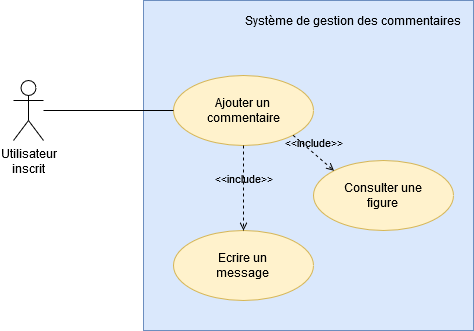

The diagram above was exported from draw.io. Its source (the exported page's mxGraphModel, read from the mxfile embedded in the PNG):
<mxGraphModel dx="780" dy="785" grid="1" gridSize="10" guides="1" tooltips="1" connect="1" arrows="1" fold="1" page="1" pageScale="1" pageWidth="827" pageHeight="1169" math="0" shadow="0">
  <root>
    <mxCell id="0" />
    <mxCell id="1" parent="0" />
    <mxCell id="huKpR5wpjY32NA9dSCfO-1" value="" style="rounded=0;whiteSpace=wrap;html=1;fillColor=#dae8fc;strokeColor=#6c8ebf;" parent="1" vertex="1">
      <mxGeometry x="280" y="140" width="330" height="330" as="geometry" />
    </mxCell>
    <mxCell id="huKpR5wpjY32NA9dSCfO-2" value="Système de gestion des commentaires" style="text;html=1;strokeColor=none;fillColor=none;align=center;verticalAlign=middle;whiteSpace=wrap;rounded=0;" parent="1" vertex="1">
      <mxGeometry x="380" y="150" width="220" height="20" as="geometry" />
    </mxCell>
    <mxCell id="huKpR5wpjY32NA9dSCfO-3" value="&lt;div&gt;Utilisateur&lt;/div&gt;&lt;div&gt;inscrit&lt;br&gt;&lt;/div&gt;" style="shape=umlActor;verticalLabelPosition=bottom;verticalAlign=top;html=1;outlineConnect=0;" parent="1" vertex="1">
      <mxGeometry x="150" y="220" width="30" height="60" as="geometry" />
    </mxCell>
    <mxCell id="huKpR5wpjY32NA9dSCfO-4" value="&lt;div&gt;Ajouter un &lt;br&gt;&lt;/div&gt;&lt;div&gt;commentaire&lt;/div&gt;" style="ellipse;whiteSpace=wrap;html=1;fillColor=#fff2cc;strokeColor=#d6b656;" parent="1" vertex="1">
      <mxGeometry x="310" y="215" width="140" height="70" as="geometry" />
    </mxCell>
    <mxCell id="huKpR5wpjY32NA9dSCfO-5" value="" style="endArrow=none;html=1;entryX=0;entryY=0.5;entryDx=0;entryDy=0;" parent="1" source="huKpR5wpjY32NA9dSCfO-3" target="huKpR5wpjY32NA9dSCfO-4" edge="1">
      <mxGeometry width="50" height="50" relative="1" as="geometry">
        <mxPoint x="230" y="380" as="sourcePoint" />
        <mxPoint x="280" y="330" as="targetPoint" />
      </mxGeometry>
    </mxCell>
    <mxCell id="huKpR5wpjY32NA9dSCfO-6" value="&lt;div&gt;Consulter une &lt;br&gt;&lt;/div&gt;&lt;div&gt;figure&lt;br&gt;&lt;/div&gt;" style="ellipse;whiteSpace=wrap;html=1;fillColor=#fff2cc;strokeColor=#d6b656;" parent="1" vertex="1">
      <mxGeometry x="450" y="300" width="140" height="70" as="geometry" />
    </mxCell>
    <mxCell id="huKpR5wpjY32NA9dSCfO-7" value="&lt;div&gt;Ecrire un &lt;br&gt;&lt;/div&gt;&lt;div&gt;message&lt;br&gt;&lt;/div&gt;" style="ellipse;whiteSpace=wrap;html=1;fillColor=#fff2cc;strokeColor=#d6b656;" parent="1" vertex="1">
      <mxGeometry x="310" y="370" width="140" height="70" as="geometry" />
    </mxCell>
    <mxCell id="huKpR5wpjY32NA9dSCfO-8" value="&amp;lt;&amp;lt;include&amp;gt;&amp;gt;" style="html=1;verticalAlign=bottom;labelBackgroundColor=none;endArrow=open;endFill=0;dashed=1;exitX=0.5;exitY=1;exitDx=0;exitDy=0;entryX=0.5;entryY=0;entryDx=0;entryDy=0;" parent="1" source="huKpR5wpjY32NA9dSCfO-4" target="huKpR5wpjY32NA9dSCfO-7" edge="1">
      <mxGeometry width="160" relative="1" as="geometry">
        <mxPoint x="380" y="340" as="sourcePoint" />
        <mxPoint x="540" y="340" as="targetPoint" />
      </mxGeometry>
    </mxCell>
    <mxCell id="huKpR5wpjY32NA9dSCfO-9" value="&amp;lt;&amp;lt;include&amp;gt;&amp;gt;" style="html=1;verticalAlign=bottom;labelBackgroundColor=none;endArrow=open;endFill=0;dashed=1;exitX=1;exitY=1;exitDx=0;exitDy=0;entryX=0;entryY=0;entryDx=0;entryDy=0;" parent="1" source="huKpR5wpjY32NA9dSCfO-4" target="huKpR5wpjY32NA9dSCfO-6" edge="1">
      <mxGeometry width="160" relative="1" as="geometry">
        <mxPoint x="320" y="370" as="sourcePoint" />
        <mxPoint x="480" y="370" as="targetPoint" />
      </mxGeometry>
    </mxCell>
  </root>
</mxGraphModel>